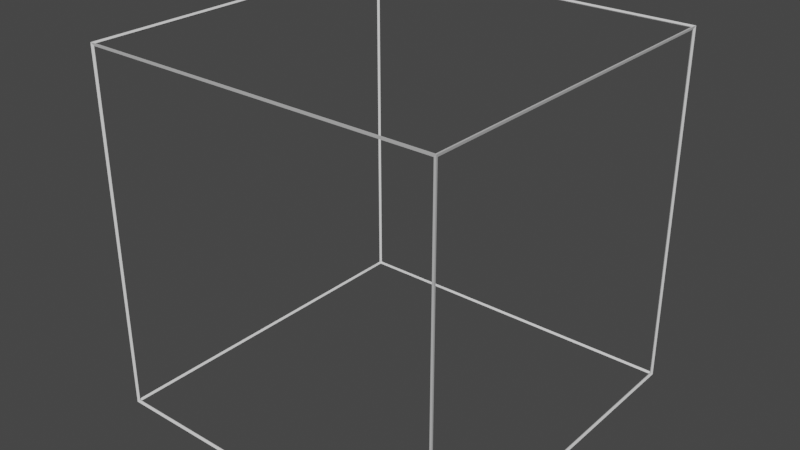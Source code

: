 # Source: WireFrame.blend  (saved by Blender 2.93.20; exported with 4.5.12 LTS)
import bpy
from mathutils import Matrix  # noqa: F401  (used for matrix-valued properties, if any)

bpy.ops.wm.read_factory_settings(use_empty=True)
scene = bpy.context.scene
scene.name = 'Scene'

# ---- collections
col_collection = bpy.data.collections.new('Collection'); scene.collection.children.link(col_collection)

# ---- world
world_world = bpy.data.worlds.new('World'); scene.world = world_world
world_world.use_nodes = True; world_world.node_tree.nodes.clear()
_N = world_world.node_tree.nodes; _L = world_world.node_tree.links
n0 = _N.new('ShaderNodeOutputWorld'); n0.name = 'World Output'; n0.location = (300, 300)
n1 = _N.new('ShaderNodeBackground'); n1.name = 'Background'; n1.location = (10, 300)
n1.inputs[0].default_value = (0.05088, 0.05088, 0.05088, 1.0)
_L.new(n1.outputs[0], n0.inputs[0])
n0.is_active_output = True
world_world.color = (0.05088, 0.05088, 0.05088)
world_world.use_sun_shadow = False
world_world.sun_shadow_jitter_overblur = 0.0

# ---- meshes
me_cube_002 = bpy.data.meshes.new('Cube.002')
me_cube_002.from_pydata([(-1.0, -1.0, -1.0), (-1.0, -1.0, 1.0), (-1.0, 1.0, -1.0), (-1.0, 1.0, 1.0), (1.0, -1.0, -1.0), (1.0, -1.0, 1.0), (1.0, 1.0, -1.0), (1.0, 1.0, 1.0)], [], [(0, 1, 3, 2), (2, 3, 7, 6), (6, 7, 5, 4), (4, 5, 1, 0), (2, 6, 4, 0), (7, 3, 1, 5)])
_uv = me_cube_002.uv_layers.new(name='UVMap')
_uv.uv.foreach_set('vector', [0.375, 0.0, 0.625, 0.0, 0.625, 0.25, 0.375, 0.25, 0.375, 0.25, 0.625, 0.25, 0.625, 0.5, 0.375, 0.5, 0.375, 0.5, 0.625, 0.5, 0.625, 0.75, 0.375, 0.75, 0.375, 0.75, 0.625, 0.75, 0.625, 1.0, 0.375, 1.0, 0.125, 0.5, 0.375, 0.5, 0.375, 0.75, 0.125, 0.75, 0.625, 0.5, 0.875, 0.5, 0.875, 0.75, 0.625, 0.75])
me_cube_002.use_remesh_fix_poles = True
me_cube_002.use_remesh_preserve_attributes = False
me_cube_002.update()

# ---- objects
ob_cube = bpy.data.objects.new('Cube', me_cube_002)

# ---- transforms, parenting, visibility, modifiers, constraints
ob_cube.location = (0.0, 0.0, 0.0)
_m = ob_cube.modifiers.new('Wireframe', 'WIREFRAME')

# ---- collection membership
col_collection.objects.link(ob_cube)

# ---- scene / render settings (as saved in the file)
scene.frame_start = 1; scene.frame_end = 250; scene.frame_set(1)
scene.render.engine = 'BLENDER_EEVEE_NEXT'
scene.cycles.use_denoising = False
scene.cycles.samples = 128
scene.cycles.sampling_pattern = 'TABULATED_SOBOL'
scene.cycles.use_adaptive_sampling = False
scene.cycles.use_light_tree = False
scene.view_settings.view_transform = 'Filmic'
bpy.context.view_layer.update()

# ---- added for rendering (the .blend has no active camera and no usable light): camera, sun
cam_auto = bpy.data.cameras.new('AutoCamera')
cam_auto.lens = 50.0
cam_auto.sensor_width = 36.0
cam_auto.clip_end = 1000.0
ob_auto_camera = bpy.data.objects.new('AutoCamera', cam_auto)
scene.collection.objects.link(ob_auto_camera)
ob_auto_camera.location = (3.22358, -3.86829, 2.57886)
ob_auto_camera.rotation_euler = (1.09748, -7.21219e-08, 0.694738)
scene.camera = ob_auto_camera
light_auto_sun = bpy.data.lights.new('AutoSun', 'SUN')
light_auto_sun.energy = 3.0
light_auto_sun.angle = 0.0523599
ob_auto_sun = bpy.data.objects.new('AutoSun', light_auto_sun)
scene.collection.objects.link(ob_auto_sun)
ob_auto_sun.rotation_euler = (0.872665, 0.174533, 0.523599)
bpy.context.view_layer.update()
